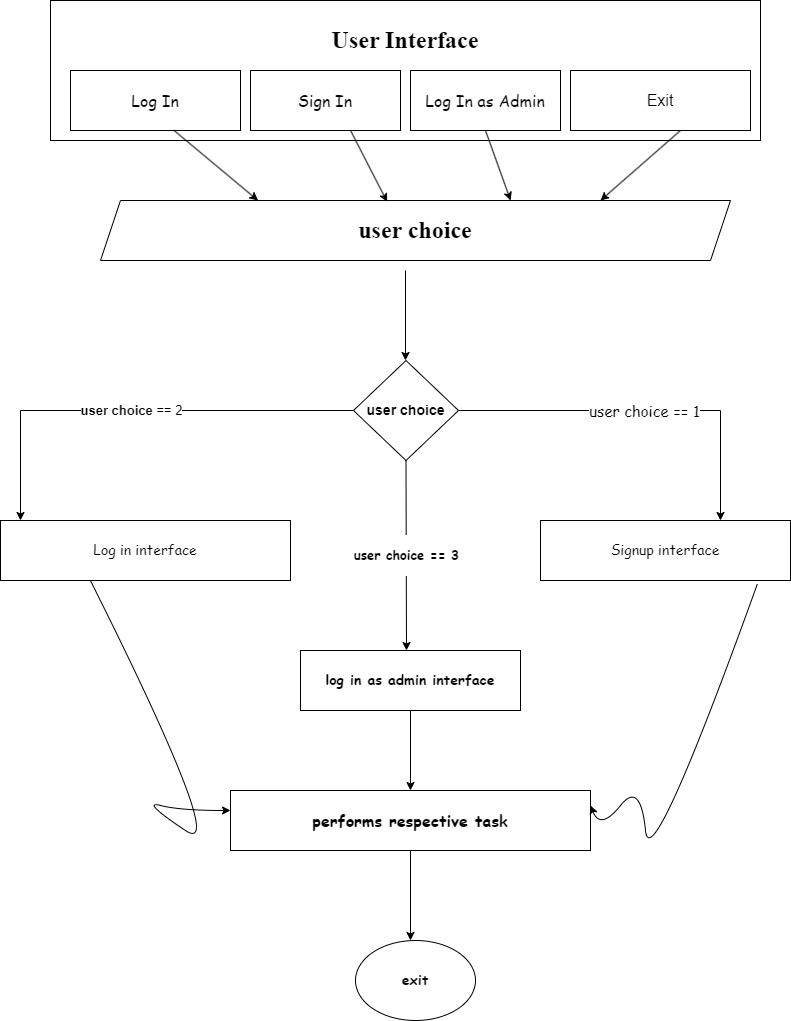

The diagram above was exported from draw.io. Its source (the exported page's mxGraphModel, read from the mxfile embedded in the PNG):
<mxGraphModel dx="1400" dy="795" grid="1" gridSize="10" guides="1" tooltips="1" connect="1" arrows="1" fold="1" page="1" pageScale="1" pageWidth="850" pageHeight="1100" math="0" shadow="0">
  <root>
    <mxCell id="0" />
    <mxCell id="1" parent="0" />
    <mxCell id="_c1Y-kyFu6ukMOEtPwHV-1" value="" style="rounded=1;whiteSpace=wrap;html=1;" vertex="1" parent="1">
      <mxGeometry x="250" y="50" width="350" height="60" as="geometry" />
    </mxCell>
    <mxCell id="_c1Y-kyFu6ukMOEtPwHV-2" value="" style="rounded=0;whiteSpace=wrap;html=1;strokeColor=#000000;" vertex="1" parent="1">
      <mxGeometry x="70" y="40" width="710" height="140" as="geometry" />
    </mxCell>
    <mxCell id="_c1Y-kyFu6ukMOEtPwHV-4" value="&lt;h1&gt;&lt;font face=&quot;Times New Roman&quot;&gt;User Interface&lt;/font&gt;&lt;/h1&gt;" style="text;strokeColor=none;align=center;fillColor=none;html=1;verticalAlign=middle;whiteSpace=wrap;rounded=0;" vertex="1" parent="1">
      <mxGeometry x="230" y="50" width="390" height="60" as="geometry" />
    </mxCell>
    <mxCell id="_c1Y-kyFu6ukMOEtPwHV-6" value="Log In" style="rounded=0;whiteSpace=wrap;html=1;fontSize=16;fontFamily=Comic Sans MS;" vertex="1" parent="1">
      <mxGeometry x="90" y="110" width="170" height="60" as="geometry" />
    </mxCell>
    <mxCell id="_c1Y-kyFu6ukMOEtPwHV-7" value="Sign In" style="rounded=0;whiteSpace=wrap;html=1;fontFamily=Comic Sans MS;fontSize=16;" vertex="1" parent="1">
      <mxGeometry x="270" y="110" width="150" height="60" as="geometry" />
    </mxCell>
    <mxCell id="_c1Y-kyFu6ukMOEtPwHV-8" value="Log In as Admin" style="rounded=0;whiteSpace=wrap;html=1;fontFamily=Comic Sans MS;fontSize=16;" vertex="1" parent="1">
      <mxGeometry x="430" y="110" width="150" height="60" as="geometry" />
    </mxCell>
    <mxCell id="_c1Y-kyFu6ukMOEtPwHV-9" value="Exit" style="rounded=0;whiteSpace=wrap;html=1;fontSize=16;" vertex="1" parent="1">
      <mxGeometry x="590" y="110" width="180" height="60" as="geometry" />
    </mxCell>
    <mxCell id="_c1Y-kyFu6ukMOEtPwHV-13" value="&lt;h3&gt;user choice&lt;/h3&gt;" style="rhombus;whiteSpace=wrap;html=1;" vertex="1" parent="1">
      <mxGeometry x="373" y="400" width="105" height="100" as="geometry" />
    </mxCell>
    <mxCell id="_c1Y-kyFu6ukMOEtPwHV-14" value="&lt;h2&gt;user choice&lt;/h2&gt;" style="shape=parallelogram;perimeter=parallelogramPerimeter;whiteSpace=wrap;html=1;fixedSize=1;fontFamily=Times New Roman;fontSize=16;" vertex="1" parent="1">
      <mxGeometry x="120" y="240" width="630" height="60" as="geometry" />
    </mxCell>
    <mxCell id="_c1Y-kyFu6ukMOEtPwHV-16" value="" style="endArrow=classic;html=1;rounded=0;entryX=0.25;entryY=0;entryDx=0;entryDy=0;exitX=0.653;exitY=0.979;exitDx=0;exitDy=0;exitPerimeter=0;" edge="1" parent="1" target="_c1Y-kyFu6ukMOEtPwHV-14">
      <mxGeometry width="50" height="50" relative="1" as="geometry">
        <mxPoint x="193.59" y="169.9999999999999" as="sourcePoint" />
        <mxPoint x="260.00000000000006" y="238.26" as="targetPoint" />
      </mxGeometry>
    </mxCell>
    <mxCell id="_c1Y-kyFu6ukMOEtPwHV-17" value="" style="endArrow=classic;html=1;rounded=0;exitX=0.667;exitY=1;exitDx=0;exitDy=0;exitPerimeter=0;entryX=0.455;entryY=0.021;entryDx=0;entryDy=0;entryPerimeter=0;" edge="1" parent="1" source="_c1Y-kyFu6ukMOEtPwHV-7" target="_c1Y-kyFu6ukMOEtPwHV-14">
      <mxGeometry width="50" height="50" relative="1" as="geometry">
        <mxPoint x="360" y="220" as="sourcePoint" />
        <mxPoint x="410" y="230" as="targetPoint" />
      </mxGeometry>
    </mxCell>
    <mxCell id="_c1Y-kyFu6ukMOEtPwHV-18" value="" style="endArrow=classic;html=1;rounded=0;entryX=0.651;entryY=0;entryDx=0;entryDy=0;entryPerimeter=0;exitX=0.5;exitY=1;exitDx=0;exitDy=0;" edge="1" parent="1" source="_c1Y-kyFu6ukMOEtPwHV-8" target="_c1Y-kyFu6ukMOEtPwHV-14">
      <mxGeometry width="50" height="50" relative="1" as="geometry">
        <mxPoint x="480" y="220" as="sourcePoint" />
        <mxPoint x="530" y="170" as="targetPoint" />
      </mxGeometry>
    </mxCell>
    <mxCell id="_c1Y-kyFu6ukMOEtPwHV-19" value="" style="endArrow=classic;html=1;rounded=0;" edge="1" parent="1">
      <mxGeometry width="50" height="50" relative="1" as="geometry">
        <mxPoint x="700" y="170" as="sourcePoint" />
        <mxPoint x="620" y="240" as="targetPoint" />
      </mxGeometry>
    </mxCell>
    <mxCell id="_c1Y-kyFu6ukMOEtPwHV-20" value="user choice == 1" style="endArrow=classic;html=1;rounded=0;fontFamily=Comic Sans MS;fontSize=15;" edge="1" parent="1" source="_c1Y-kyFu6ukMOEtPwHV-13">
      <mxGeometry relative="1" as="geometry">
        <mxPoint x="475" y="410" as="sourcePoint" />
        <mxPoint x="740" y="560" as="targetPoint" />
        <Array as="points">
          <mxPoint x="740" y="450" />
        </Array>
      </mxGeometry>
    </mxCell>
    <mxCell id="_c1Y-kyFu6ukMOEtPwHV-22" value="" style="endArrow=classic;html=1;rounded=0;" edge="1" parent="1">
      <mxGeometry width="50" height="50" relative="1" as="geometry">
        <mxPoint x="425" y="310" as="sourcePoint" />
        <mxPoint x="425" y="400" as="targetPoint" />
      </mxGeometry>
    </mxCell>
    <mxCell id="_c1Y-kyFu6ukMOEtPwHV-23" value="&lt;h3 style=&quot;font-size: 13px;&quot;&gt;&lt;span style=&quot;font-size: 13px;&quot;&gt;user choice&lt;/span&gt;&lt;font style=&quot;font-size: 13px;&quot;&gt;&lt;span style=&quot;font-weight: normal; font-size: 13px;&quot;&gt;&amp;nbsp;== 2&lt;/span&gt;&lt;/font&gt;&lt;/h3&gt;" style="endArrow=classic;html=1;rounded=0;exitX=0;exitY=0.5;exitDx=0;exitDy=0;fontSize=13;" edge="1" parent="1" source="_c1Y-kyFu6ukMOEtPwHV-13">
      <mxGeometry width="50" height="50" relative="1" as="geometry">
        <mxPoint x="230" y="500" as="sourcePoint" />
        <mxPoint x="40" y="560" as="targetPoint" />
        <Array as="points">
          <mxPoint x="40" y="450" />
        </Array>
      </mxGeometry>
    </mxCell>
    <mxCell id="_c1Y-kyFu6ukMOEtPwHV-24" value="Signup interface" style="rounded=0;whiteSpace=wrap;html=1;fontFamily=Comic Sans MS;fontSize=14;" vertex="1" parent="1">
      <mxGeometry x="560" y="560" width="250" height="60" as="geometry" />
    </mxCell>
    <mxCell id="_c1Y-kyFu6ukMOEtPwHV-25" value="Log in interface" style="rounded=0;whiteSpace=wrap;html=1;fontFamily=Comic Sans MS;fontSize=14;" vertex="1" parent="1">
      <mxGeometry x="20" y="560" width="290" height="60" as="geometry" />
    </mxCell>
    <mxCell id="_c1Y-kyFu6ukMOEtPwHV-27" value="&lt;h3&gt;user choice == 3&lt;/h3&gt;" style="endArrow=classic;html=1;rounded=0;exitX=0.5;exitY=1;exitDx=0;exitDy=0;fontFamily=Comic Sans MS;" edge="1" parent="1" source="_c1Y-kyFu6ukMOEtPwHV-13">
      <mxGeometry width="50" height="50" relative="1" as="geometry">
        <mxPoint x="340" y="660" as="sourcePoint" />
        <mxPoint x="426" y="690" as="targetPoint" />
      </mxGeometry>
    </mxCell>
    <mxCell id="_c1Y-kyFu6ukMOEtPwHV-28" value="&lt;h4 style=&quot;font-size: 14px;&quot;&gt;log in as admin interface&lt;/h4&gt;" style="rounded=0;whiteSpace=wrap;html=1;fontFamily=Comic Sans MS;" vertex="1" parent="1">
      <mxGeometry x="320" y="690" width="220" height="60" as="geometry" />
    </mxCell>
    <mxCell id="_c1Y-kyFu6ukMOEtPwHV-29" value="&lt;h3 style=&quot;&quot;&gt;&lt;span style=&quot;font-size: 16px;&quot;&gt;performs respective task&lt;/span&gt;&lt;/h3&gt;" style="rounded=0;whiteSpace=wrap;html=1;fontFamily=Comic Sans MS;" vertex="1" parent="1">
      <mxGeometry x="250" y="830" width="360" height="60" as="geometry" />
    </mxCell>
    <mxCell id="_c1Y-kyFu6ukMOEtPwHV-31" value="" style="curved=1;endArrow=classic;html=1;rounded=0;exitX=0.31;exitY=1;exitDx=0;exitDy=0;exitPerimeter=0;" edge="1" parent="1" source="_c1Y-kyFu6ukMOEtPwHV-25">
      <mxGeometry width="50" height="50" relative="1" as="geometry">
        <mxPoint x="200" y="900" as="sourcePoint" />
        <mxPoint x="250" y="850" as="targetPoint" />
        <Array as="points">
          <mxPoint x="250" y="900" />
          <mxPoint x="160" y="840" />
          <mxPoint x="200" y="850" />
        </Array>
      </mxGeometry>
    </mxCell>
    <mxCell id="_c1Y-kyFu6ukMOEtPwHV-33" value="" style="endArrow=classic;html=1;rounded=0;entryX=0.5;entryY=0;entryDx=0;entryDy=0;exitX=0.5;exitY=1;exitDx=0;exitDy=0;" edge="1" parent="1" source="_c1Y-kyFu6ukMOEtPwHV-28" target="_c1Y-kyFu6ukMOEtPwHV-29">
      <mxGeometry width="50" height="50" relative="1" as="geometry">
        <mxPoint x="370" y="830" as="sourcePoint" />
        <mxPoint x="420" y="780" as="targetPoint" />
      </mxGeometry>
    </mxCell>
    <mxCell id="_c1Y-kyFu6ukMOEtPwHV-36" value="" style="curved=1;endArrow=classic;html=1;rounded=0;entryX=1;entryY=0.25;entryDx=0;entryDy=0;exitX=0.868;exitY=1.052;exitDx=0;exitDy=0;exitPerimeter=0;" edge="1" parent="1" source="_c1Y-kyFu6ukMOEtPwHV-24" target="_c1Y-kyFu6ukMOEtPwHV-29">
      <mxGeometry width="50" height="50" relative="1" as="geometry">
        <mxPoint x="620" y="920" as="sourcePoint" />
        <mxPoint x="670" y="870" as="targetPoint" />
        <Array as="points">
          <mxPoint x="670" y="920" />
          <mxPoint x="660" y="820" />
          <mxPoint x="620" y="870" />
        </Array>
      </mxGeometry>
    </mxCell>
    <mxCell id="_c1Y-kyFu6ukMOEtPwHV-38" value="" style="endArrow=classic;html=1;rounded=0;exitX=0.5;exitY=1;exitDx=0;exitDy=0;" edge="1" parent="1" source="_c1Y-kyFu6ukMOEtPwHV-29">
      <mxGeometry width="50" height="50" relative="1" as="geometry">
        <mxPoint x="340" y="920" as="sourcePoint" />
        <mxPoint x="430" y="980" as="targetPoint" />
      </mxGeometry>
    </mxCell>
    <mxCell id="_c1Y-kyFu6ukMOEtPwHV-39" value="&lt;h3&gt;exit&lt;/h3&gt;" style="ellipse;whiteSpace=wrap;html=1;fontFamily=Comic Sans MS;" vertex="1" parent="1">
      <mxGeometry x="375" y="980" width="120" height="80" as="geometry" />
    </mxCell>
  </root>
</mxGraphModel>